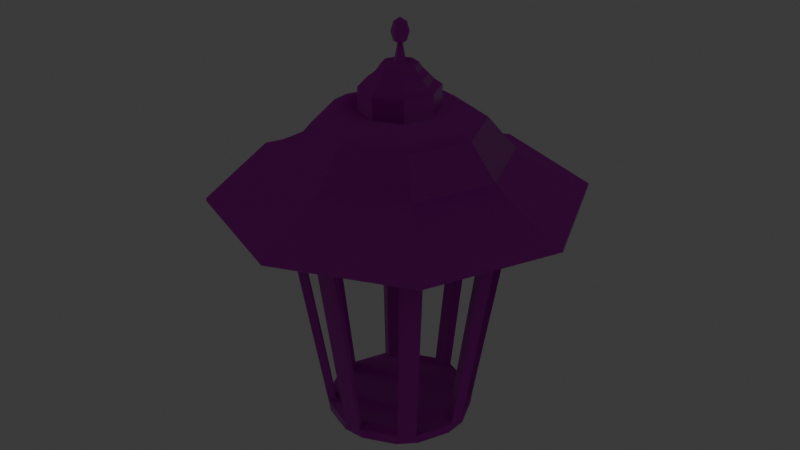 # Source: Lantern.blend  (saved by Blender 4.3.32; exported with 4.5.12 LTS)
import bpy
from mathutils import Matrix  # noqa: F401  (used for matrix-valued properties, if any)

bpy.ops.wm.read_factory_settings(use_empty=True)
scene = bpy.context.scene
scene.name = 'Scene'

# ---- collections
col_collection = bpy.data.collections.new('Collection'); scene.collection.children.link(col_collection)

# ---- images (referenced by path relative to the original .blend; pixels are not part of the script)
import os
ASSET_DIR = os.environ.get("B2B_ASSET_DIR", "")  # directory of the original .blend (textures are referenced by path, not embedded)
HERE = os.path.dirname(os.path.abspath(__file__))  # packed textures are extracted next to this script under _unpacked/

def load_image(name, relpath, width, height, colorspace="sRGB"):
    """Load a texture the original file referenced (path relative to the .blend, or extracted next to this script)."""
    p = next((c for c in (os.path.join(HERE, relpath), os.path.join(ASSET_DIR, relpath)) if relpath and os.path.exists(c)), "")
    if p:
        img = bpy.data.images.load(p, check_existing=True)
        img.name = name
    else:  # same state as the original file: an image datablock whose file is absent (Cycles renders it pink)
        img = bpy.data.images.new(name, width, height)
        img.source = "FILE"
        img.filepath = "//" + (relpath or name)
    img.colorspace_settings.name = colorspace
    return img
img_sefmcjic_2k_albedo_jpg = load_image('sefmcjic_2K_Albedo.jpg', 'sefmcjic_2K_Albedo.jpg', 1024, 1024, 'sRGB')
img_sefmcjic_2k_metalness_jpg = load_image('sefmcjic_2K_Metalness.jpg', 'sefmcjic_2K_Metalness.jpg', 1024, 1024, 'Non-Color')
img_sefmcjic_2k_roughness_jpg = load_image('sefmcjic_2K_Roughness.jpg', 'sefmcjic_2K_Roughness.jpg', 1024, 1024, 'Non-Color')
img_sefmcjic_2k_normal_jpg = load_image('sefmcjic_2K_Normal.jpg', 'sefmcjic_2K_Normal.jpg', 1024, 1024, 'Non-Color')
img_export = load_image('Export', 'Lantern_Roughness.png', 1024, 1024, 'Non-Color')

# ---- materials (node trees are filled in below, after node groups)
mat_material_001 = bpy.data.materials.new('Material.001')

# ---- node groups
ng_smooth_by_angle = bpy.data.node_groups.new('Smooth by Angle', 'GeometryNodeTree')
_s = ng_smooth_by_angle.interface.new_socket(name='Mesh', in_out='OUTPUT', socket_type='NodeSocketGeometry')
_s = ng_smooth_by_angle.interface.new_socket(name='Mesh', in_out='INPUT', socket_type='NodeSocketGeometry')
_s = ng_smooth_by_angle.interface.new_socket(name='Angle', in_out='INPUT', socket_type='NodeSocketFloat')
_s.subtype = 'ANGLE'
_s.default_value = 0.5236
_s.min_value = 0.0
_s.max_value = 3.142
_s.description = 'Maximum face angle for smooth edges'
_s = ng_smooth_by_angle.interface.new_socket(name='Ignore Sharpness', in_out='INPUT', socket_type='NodeSocketBool')
_s.force_non_field = True
ng_smooth_by_angle.description = 'Set the sharpness of mesh edges based on the angle between the neighboring faces'
ng_smooth_by_angle.is_modifier = True
_N = ng_smooth_by_angle.nodes; _L = ng_smooth_by_angle.links
n0 = _N.new('GeometryNodeSetShadeSmooth'); n0.name = 'Set Shade Smooth'; n0.location = (120, -80)
n0.domain = 'EDGE'
n1 = _N.new('GeometryNodeSetShadeSmooth'); n1.name = 'Set Shade Smooth.001'; n1.location = (300, -80)
n2 = _N.new('NodeGroupOutput'); n2.name = 'Group Output'; n2.location = (480, -80)
n3 = _N.new('GeometryNodeInputMeshEdgeAngle'); n3.name = 'Edge Angle'; n3.location = (-440, -240)
n4 = _N.new('NodeGroupInput'); n4.name = 'Group Input'; n4.location = (-80, -80)
n5 = _N.new('GeometryNodeInputEdgeSmooth'); n5.name = 'Is Edge Smooth'; n5.location = (-260, -120)
n6 = _N.new('GeometryNodeInputShadeSmooth'); n6.name = 'Is Shade Smooth'; n6.location = (-440, -397)
n7 = _N.new('FunctionNodeCompare'); n7.name = 'Compare'; n7.location = (-260, -260)
n7.operation = 'LESS_EQUAL'
n7.inputs[6].default_value = (0.0, 0.0, 0.0, 0.0)
n7.inputs[7].default_value = (0.0, 0.0, 0.0, 0.0)
n8 = _N.new('FunctionNodeBooleanMath'); n8.name = 'Boolean Math.001'; n8.location = (-80, -260)
n9 = _N.new('NodeGroupInput'); n9.name = 'Group Input.001'; n9.location = (-440, -329)
n10 = _N.new('NodeGroupInput'); n10.name = 'Group Input.002'; n10.location = (-259, -189)
n11 = _N.new('FunctionNodeBooleanMath'); n11.name = 'Boolean Math'; n11.location = (-80, -149)
n11.operation = 'OR'
n12 = _N.new('FunctionNodeBooleanMath'); n12.name = 'Boolean Math.002'; n12.location = (-260, -380)
n12.operation = 'OR'
n13 = _N.new('NodeGroupInput'); n13.name = 'Group Input.003'; n13.location = (-440, -460)
_L.new(n3.outputs[0], n7.inputs[0])
_L.new(n1.outputs[0], n2.inputs[0])
_L.new(n9.outputs[1], n7.inputs[1])
_L.new(n7.outputs[0], n8.inputs[0])
_L.new(n4.outputs[0], n0.inputs[0])
_L.new(n0.outputs[0], n1.inputs[0])
_L.new(n8.outputs[0], n0.inputs[2])
_L.new(n10.outputs[2], n11.inputs[1])
_L.new(n5.outputs[0], n11.inputs[0])
_L.new(n11.outputs[0], n0.inputs[1])
_L.new(n13.outputs[2], n12.inputs[1])
_L.new(n6.outputs[0], n12.inputs[0])
_L.new(n12.outputs[0], n8.inputs[1])
n2.is_active_output = True

# ---- material node trees
mat_material_001.use_nodes = True; mat_material_001.node_tree.nodes.clear()
_N = mat_material_001.node_tree.nodes; _L = mat_material_001.node_tree.links
n0 = _N.new('ShaderNodeBsdfPrincipled'); n0.name = 'Principled BSDF'; n0.location = (10, 300)
n1 = _N.new('ShaderNodeOutputMaterial'); n1.name = 'Material Output'; n1.location = (366, 285)
n2 = _N.new('ShaderNodeTexImage'); n2.name = 'Image Texture'; n2.location = (88, -40)
n2.label = 'Base Color'
n2.image = img_sefmcjic_2k_albedo_jpg
n3 = _N.new('ShaderNodeTexImage'); n3.name = 'Image Texture.001'; n3.location = (88, -320)
n3.label = 'Metallic'
n3.image = img_sefmcjic_2k_metalness_jpg
n4 = _N.new('ShaderNodeTexImage'); n4.name = 'Image Texture.002'; n4.location = (88, -600)
n4.label = 'Roughness'
n4.image = img_sefmcjic_2k_roughness_jpg
n5 = _N.new('ShaderNodeTexImage'); n5.name = 'Image Texture.003'; n5.location = (88, -880)
n5.label = 'Normal'
n5.image = img_sefmcjic_2k_normal_jpg
n6 = _N.new('ShaderNodeNormalMap'); n6.name = 'Normal Map'; n6.location = (-240, -340)
n6.uv_map = 'UVMap'
n7 = _N.new('ShaderNodeMapping'); n7.name = 'Mapping'; n7.location = (230, -40)
n7.inputs[3].default_value = (2.4, 2.4, 2.4)
n8 = _N.new('NodeReroute'); n8.name = 'Reroute'; n8.location = (38, -596)
n8.width = 16
n8.socket_idname = 'NodeSocketVector'
n9 = _N.new('ShaderNodeTexCoord'); n9.name = 'Texture Coordinate'; n9.location = (30, -40)
n10 = _N.new('NodeFrame'); n10.name = 'Frame'; n10.location = (-1270, 340)
n10.label = 'Mapping'
n10.width = 400
n11 = _N.new('NodeFrame'); n11.name = 'Frame.001'; n11.location = (-628, 540)
n11.label = 'Textures'
n11.width = 358
n12 = _N.new('ShaderNodeTexImage'); n12.name = 'Image Texture.004'; n12.location = (565, 360)
n12.image = img_export
n13 = _N.new('ShaderNodeEmission'); n13.name = 'Emission'; n13.location = (44, -29)
n2.parent = n11
n3.parent = n11
n4.parent = n11
n5.parent = n11
n7.parent = n10
n8.parent = n11
n9.parent = n10
_L.new(n2.outputs[0], n0.inputs[0])
_L.new(n5.outputs[0], n6.inputs[1])
_L.new(n6.outputs[0], n0.inputs[5])
_L.new(n8.outputs[0], n2.inputs[0])
_L.new(n8.outputs[0], n3.inputs[0])
_L.new(n8.outputs[0], n4.inputs[0])
_L.new(n8.outputs[0], n5.inputs[0])
_L.new(n7.outputs[0], n8.inputs[0])
_L.new(n9.outputs[2], n7.inputs[0])
_L.new(n4.outputs[0], n0.inputs[2])
_L.new(n3.outputs[0], n13.inputs[0])
_L.new(n0.outputs[0], n1.inputs[0])
n1.is_active_output = True

# ---- world
world_world = bpy.data.worlds.new('World'); scene.world = world_world
world_world.use_nodes = True; world_world.node_tree.nodes.clear()
_N = world_world.node_tree.nodes; _L = world_world.node_tree.links
n0 = _N.new('ShaderNodeOutputWorld'); n0.name = 'World Output'; n0.location = (300, 300)
n1 = _N.new('ShaderNodeBackground'); n1.name = 'Background'; n1.location = (10, 300)
n1.inputs[0].default_value = (0.05088, 0.05088, 0.05088, 1.0)
_L.new(n1.outputs[0], n0.inputs[0])
n0.is_active_output = True
world_world.color = (0.05088, 0.05088, 0.05088)
world_world.sun_shadow_jitter_overblur = 0.0

# ---- meshes
me_cylinder = bpy.data.meshes.new('Cylinder')
me_cylinder.from_pydata([(-0.02017, 0.02017, 0.2635), (-0.02853, -7.348e-10, 0.2635), (-0.02017, -0.02017, 0.2635), (4.382e-09, -0.02853, 0.2635), (0.02017, -0.02017, 0.2635), (0.02853, -7.348e-10, 0.2635), (0.02017, 0.02017, 0.2635), (4.091e-09, 0.02853, 0.2635), (2.387e-09, 0.004233, 0.2959), (0.002993, 0.002993, 0.2959), (0.004233, 1.361e-09, 0.2959), (0.002993, -0.002993, 0.2959), (4.828e-09, -0.004233, 0.2959), (-0.002993, -0.002993, 0.2959), (-0.004233, 2.846e-09, 0.2959), (-0.002993, 0.002993, 0.2959), (4.091e-09, 0.02853, 0.278), (0.02017, 0.02017, 0.278), (0.02853, -7.348e-10, 0.278), (0.02017, -0.02017, 0.278), (4.382e-09, -0.02853, 0.278), (-0.02017, -0.02017, 0.278), (-0.02853, -7.348e-10, 0.278), (-0.02017, 0.02017, 0.278), (3.07e-09, 0.0127, 0.2959), (0.008983, 0.008983, 0.2959), (0.0127, 5.415e-10, 0.2959), (0.008983, -0.008983, 0.2959), (3.872e-09, -0.0127, 0.2959), (-0.008983, -0.008983, 0.2959), (-0.0127, 7.967e-10, 0.2959), (-0.008983, 0.008983, 0.2959), (9.351e-10, 0.001034, 0.313), (0.0007313, 0.0007313, 0.313), (0.001034, -7.231e-10, 0.313), (0.0007313, -0.0007313, 0.313), (1.531e-09, -0.001034, 0.313), (-0.0007313, -0.0007313, 0.313), (-0.001034, -3.604e-10, 0.313), (-0.0007313, 0.0007313, 0.313), (-0.03388, 0.04348, 0.03174), (-0.0534, 0.06489, 0.2068), (-0.00679, 0.0547, 0.03174), (-0.04348, 0.03388, 0.03174), (-0.06489, -0.0534, 0.2068), (-0.0547, -0.00679, 0.03174), (-0.00679, -0.0547, 0.03174), (-0.008123, -0.08364, 0.2068), (0.03388, -0.04348, 0.03174), (0.0534, -0.06489, 0.2068), (0.00679, -0.0547, 0.03174), (0.0547, -0.00679, 0.03174), (0.08364, -0.008123, 0.2068), (0.04348, 0.03388, 0.03174), (0.06489, 0.0534, 0.2068), (0.0547, 0.00679, 0.03174), (0.00679, 0.0547, 0.03174), (0.008123, 0.08364, 0.2068), (0.0534, 0.06489, 0.2068), (0.03388, 0.04348, 0.03174), (-0.0507, 0.05836, 0.2072), (-0.03162, 0.03802, 0.03215), (-0.004531, 0.04924, 0.03215), (-0.005421, 0.07711, 0.2072), (-0.07711, 0.005421, 0.2072), (-0.04924, 0.004531, 0.03215), (-0.03802, 0.03162, 0.03215), (-0.05836, 0.0507, 0.2072), (-0.05836, -0.0507, 0.2072), (-0.03802, -0.03162, 0.03215), (-0.04924, -0.004531, 0.03215), (-0.07711, -0.005421, 0.2072), (-0.005421, -0.07711, 0.2072), (-0.004531, -0.04924, 0.03215), (-0.03162, -0.03802, 0.03215), (-0.0507, -0.05836, 0.2072), (0.0507, -0.05836, 0.2072), (0.03162, -0.03802, 0.03215), (0.004531, -0.04924, 0.03215), (0.005421, -0.07711, 0.2072), (0.07711, -0.005421, 0.2072), (0.04924, -0.004531, 0.03215), (0.03802, -0.03162, 0.03215), (0.05836, -0.0507, 0.2072), (0.05836, 0.0507, 0.2072), (0.03802, 0.03162, 0.03215), (0.04924, 0.004531, 0.03215), (0.07711, 0.005421, 0.2072), (0.004531, 0.04924, 0.03215), (0.005421, 0.07711, 0.2072), (0.03162, 0.03802, 0.03215), (0.0507, 0.05836, 0.2072), (-0.04256, -0.04256, 0.2555), (-0.04733, -0.04733, 0.2476), (-0.05184, -0.05184, 0.2396), (-0.05688, -0.05688, 0.2317), (-0.06441, -0.06441, 0.2237), (-0.07419, -0.07419, 0.2157), (-0.08454, -0.08454, 0.2078), (1.35e-08, -0.1196, 0.2078), (1.189e-08, -0.1049, 0.2157), (1.027e-08, -0.09109, 0.2237), (9.146e-09, -0.08044, 0.2317), (8.243e-09, -0.07332, 0.2396), (7.358e-09, -0.06693, 0.2476), (6.458e-09, -0.06019, 0.2555), (0.04256, -0.04256, 0.2555), (0.04733, -0.04733, 0.2476), (0.05184, -0.05184, 0.2396), (0.05688, -0.05688, 0.2317), (0.06441, -0.06441, 0.2237), (0.07419, -0.07419, 0.2157), (0.08454, -0.08454, 0.2078), (0.1196, -4.257e-09, 0.2078), (0.1049, -3.886e-09, 0.2157), (0.09109, -3.122e-09, 0.2237), (0.08044, -2.88e-09, 0.2317), (0.07332, -2.797e-09, 0.2396), (0.06693, -2.694e-09, 0.2476), (0.06019, -2.602e-09, 0.2555), (6.458e-09, 0.06019, 0.2555), (7.358e-09, 0.06693, 0.2476), (8.243e-09, 0.07332, 0.2396), (9.146e-09, 0.08044, 0.2317), (1.027e-08, 0.09109, 0.2237), (1.189e-08, 0.1049, 0.2157), (1.35e-08, 0.1196, 0.2078), (-0.08454, 0.08454, 0.2078), (-0.07419, 0.07419, 0.2157), (-0.06441, 0.06441, 0.2237), (-0.05688, 0.05688, 0.2317), (-0.05184, 0.05184, 0.2396), (-0.04733, 0.04733, 0.2476), (-0.04256, 0.04256, 0.2555), (-0.06019, -2.602e-09, 0.2555), (-0.06693, -2.694e-09, 0.2476), (-0.07332, -2.797e-09, 0.2396), (-0.08044, -2.88e-09, 0.2317), (-0.09109, -3.122e-09, 0.2237), (-0.1049, -3.886e-09, 0.2157), (-0.1196, -4.257e-09, 0.2078), (0.08454, 0.08454, 0.2078), (0.07419, 0.07419, 0.2157), (0.06441, 0.06441, 0.2237), (0.05688, 0.05688, 0.2317), (0.05184, 0.05184, 0.2396), (0.04733, 0.04733, 0.2476), (0.04256, 0.04256, 0.2555), (-0.09453, -0.09453, 0.2025), (0.09453, -0.09453, 0.2025), (1.498e-08, 0.1337, 0.2025), (-0.1337, -4.736e-09, 0.2025), (1.498e-08, -0.1337, 0.2025), (0.1337, -4.736e-09, 0.2025), (-0.09453, 0.09453, 0.2025), (0.09453, 0.09453, 0.2025), (3.75e-09, 0.02332, 0.2839), (3.468e-09, 0.01944, 0.2879), (3.167e-09, 0.01534, 0.2919), (0.01085, 0.01085, 0.2919), (0.01374, 0.01374, 0.2879), (0.01649, 0.01649, 0.2839), (0.01534, 1.468e-10, 0.2919), (0.01944, -6.927e-11, 0.2879), (0.02332, -3.034e-10, 0.2839), (0.01085, -0.01085, 0.2919), (0.01374, -0.01374, 0.2879), (0.01649, -0.01649, 0.2839), (3.805e-09, -0.01534, 0.2919), (4.019e-09, -0.01944, 0.2879), (4.202e-09, -0.02332, 0.2839), (-0.01085, -0.01085, 0.2919), (-0.01374, -0.01374, 0.2879), (-0.01649, -0.01649, 0.2839), (-0.01534, 3.297e-10, 0.2919), (-0.01944, 6.479e-11, 0.2879), (-0.02332, -2.218e-10, 0.2839), (-0.01085, 0.01085, 0.2919), (-0.01374, 0.01374, 0.2879), (-0.01649, 0.01649, 0.2839), (5.158e-09, 0.04834, 0.2625), (4.863e-09, 0.04448, 0.2635), (4.99e-09, 0.04648, 0.2632), (0.03145, 0.03145, 0.2635), (0.03418, 0.03418, 0.2625), (0.03286, 0.03286, 0.2632), (0.04448, -2.021e-09, 0.2635), (0.04834, -2.243e-09, 0.2625), (0.04648, -2.156e-09, 0.2632), (0.03145, -0.03145, 0.2635), (0.03418, -0.03418, 0.2625), (0.03286, -0.03286, 0.2632), (4.897e-09, -0.04448, 0.2635), (5.158e-09, -0.04834, 0.2625), (5.001e-09, -0.04648, 0.2632), (-0.03145, -0.03145, 0.2635), (-0.03418, -0.03418, 0.2625), (-0.03286, -0.03286, 0.2632), (-0.04448, -2.021e-09, 0.2635), (-0.04834, -2.243e-09, 0.2625), (-0.04648, -2.156e-09, 0.2632), (-0.03145, 0.03145, 0.2635), (-0.03418, 0.03418, 0.2625), (-0.03286, 0.03286, 0.2632), (4.14e-09, 0.02822, 0.2803), (4.153e-09, 0.02862, 0.2795), (0.02024, 0.02024, 0.2795), (0.01995, 0.01995, 0.2803), (0.02862, -6.026e-10, 0.2795), (0.02822, -5.339e-10, 0.2803), (0.02024, -0.02024, 0.2795), (0.01995, -0.01995, 0.2803), (4.503e-09, -0.02862, 0.2795), (4.518e-09, -0.02822, 0.2803), (-0.02024, -0.02024, 0.2795), (-0.01995, -0.01995, 0.2803), (-0.02862, -5.805e-10, 0.2795), (-0.02822, -4.996e-10, 0.2803), (-0.02024, 0.02024, 0.2795), (-0.01995, 0.01995, 0.2803), (-0.09455, 0.09455, 0.2003), (-0.09418, 0.09418, 0.1998), (-0.1337, -4.719e-09, 0.2003), (-0.1332, -4.696e-09, 0.1998), (-0.09455, -0.09455, 0.2003), (-0.09418, -0.09418, 0.1998), (1.507e-08, -0.1337, 0.2003), (1.501e-08, -0.1332, 0.1998), (0.09455, -0.09455, 0.2003), (0.09418, -0.09418, 0.1998), (0.1337, -4.719e-09, 0.2003), (0.1332, -4.696e-09, 0.1998), (0.09455, 0.09455, 0.2003), (0.09418, 0.09418, 0.1998), (1.501e-08, 0.1332, 0.1998), (1.507e-08, 0.1337, 0.2003), (0.003179, 0.003179, 0.3237), (0.004496, 0.004496, 0.3171), (0.003179, 0.003179, 0.3109), (0.004496, 0.0, 0.3237), (0.006358, 0.0, 0.3171), (0.004496, 0.0, 0.3109), (0.003179, -0.003179, 0.3237), (0.004496, -0.004496, 0.3171), (0.003179, -0.003179, 0.3109), (0.0, -0.004496, 0.3237), (0.0, -0.006358, 0.3171), (0.0, -0.004496, 0.3109), (-0.003179, -0.003179, 0.3237), (-0.004496, -0.004496, 0.3171), (-0.003179, -0.003179, 0.3109), (0.0, 0.0, 0.3088), (-0.004496, 0.0, 0.3237), (-0.006358, 0.0, 0.3171), (-0.004496, 0.0, 0.3109), (-0.003179, 0.003179, 0.3237), (-0.004496, 0.004496, 0.3171), (-0.003179, 0.003179, 0.3109), (0.0, 0.0, 0.3267), (0.0, 0.004496, 0.3237), (0.0, 0.006358, 0.3171), (0.0, 0.004496, 0.3109), (0.008105, 0.05359, 0.02441), (-0.008105, 0.05359, 0.02441), (0.04363, 0.03217, 0.02441), (0.03217, 0.04363, 0.02441), (0.05359, -0.008105, 0.02441), (0.05359, 0.008105, 0.02441), (0.04348, -0.03388, 0.03174), (0.03217, -0.04363, 0.02441), (0.04363, -0.03217, 0.02441), (-0.008105, -0.05359, 0.02441), (0.008105, -0.05359, 0.02441), (-0.03388, -0.04348, 0.03174), (-0.04348, -0.03388, 0.03174), (-0.04363, -0.03217, 0.02441), (-0.03217, -0.04363, 0.02441), (-0.0547, 0.00679, 0.03174), (-0.05359, 0.008105, 0.02441), (-0.05359, -0.008105, 0.02441), (-0.03217, 0.04363, 0.02441), (-0.04363, 0.03217, 0.02441), (-0.008123, 0.08364, 0.2068), (-0.008105, 0.08432, 0.2141), (9.691e-09, 0.09527, 0.2097), (0.008105, 0.08432, 0.2141), (0.05389, 0.06535, 0.2141), (0.06736, 0.06736, 0.2097), (0.06535, 0.05389, 0.2141), (0.08364, 0.008123, 0.2068), (0.08432, 0.008105, 0.2141), (0.09527, -3.355e-09, 0.2097), (0.08432, -0.008105, 0.2141), (0.06489, -0.0534, 0.2068), (0.06535, -0.05389, 0.2141), (0.06736, -0.06736, 0.2097), (0.05389, -0.06535, 0.2141), (0.008123, -0.08364, 0.2068), (0.008105, -0.08432, 0.2141), (9.691e-09, -0.09527, 0.2097), (-0.008105, -0.08432, 0.2141), (-0.0534, -0.06489, 0.2068), (-0.05389, -0.06535, 0.2141), (-0.06736, -0.06736, 0.2097), (-0.06535, -0.05389, 0.2141), (-0.08364, 0.008123, 0.2068), (-0.08364, -0.008123, 0.2068), (-0.08432, -0.008105, 0.2141), (-0.09527, -3.355e-09, 0.2097), (-0.08432, 0.008105, 0.2141), (-0.06489, 0.0534, 0.2068), (-0.06535, 0.05389, 0.2141), (-0.06736, 0.06736, 0.2097), (-0.05389, 0.06535, 0.2141), (-0.1021, -3.596e-09, 0.2058), (-0.1244, -4.386e-09, 0.1998), (-0.1069, -3.769e-09, 0.2035), (-0.1129, -3.973e-09, 0.2016), (-0.119, -4.195e-09, 0.2003), (-0.08799, 0.08799, 0.1998), (-0.07219, 0.07219, 0.2058), (-0.08417, 0.08417, 0.2003), (-0.07982, 0.07982, 0.2016), (-0.07561, 0.07561, 0.2035), (1.065e-08, -0.1021, 0.2058), (1.378e-08, -0.1244, 0.1998), (1.133e-08, -0.1069, 0.2035), (1.217e-08, -0.1129, 0.2016), (1.302e-08, -0.119, 0.2003), (-0.08799, -0.08799, 0.1998), (-0.07219, -0.07219, 0.2058), (-0.08417, -0.08417, 0.2003), (-0.07982, -0.07982, 0.2016), (-0.07561, -0.07561, 0.2035), (0.1021, -3.596e-09, 0.2058), (0.1244, -4.386e-09, 0.1998), (0.1069, -3.769e-09, 0.2035), (0.1129, -3.973e-09, 0.2016), (0.119, -4.195e-09, 0.2003), (0.08799, -0.08799, 0.1998), (0.07219, -0.07219, 0.2058), (0.08417, -0.08417, 0.2003), (0.07982, -0.07982, 0.2016), (0.07561, -0.07561, 0.2035), (1.065e-08, 0.1021, 0.2058), (1.378e-08, 0.1244, 0.1998), (1.133e-08, 0.1069, 0.2035), (1.216e-08, 0.1129, 0.2016), (1.302e-08, 0.119, 0.2003), (0.08799, 0.08799, 0.1998), (0.07219, 0.07219, 0.2058), (0.08417, 0.08417, 0.2003), (0.07982, 0.07982, 0.2016), (0.07561, 0.07561, 0.2035)], [], [(2, 1, 198, 195), (308, 307, 304, 303), (222, 224, 148, 151), (226, 228, 149, 152), (230, 232, 155, 153), (235, 220, 154, 150), (339, 335, 231, 229), (349, 345, 234, 233), (42, 263, 280, 40), (301, 273, 74, 75), (40, 41, 60, 61), (51, 52, 80, 81), (47, 301, 75, 72), (273, 46, 73, 74), (310, 43, 66, 67), (289, 55, 86, 87), (46, 47, 72, 73), (4, 3, 192, 189), (147, 120, 180, 184), (1, 0, 201, 198), (3, 2, 195, 192), (5, 4, 189, 186), (0, 7, 181, 201), (6, 7, 16, 17), (120, 133, 202, 180), (119, 147, 184, 187), (106, 119, 187, 190), (105, 106, 190, 193), (92, 105, 193, 196), (134, 92, 196, 199), (133, 134, 199, 202), (6, 5, 186, 183), (15, 14, 38, 39), (7, 0, 23, 16), (1, 2, 21, 22), (3, 4, 19, 20), (5, 6, 17, 18), (0, 1, 22, 23), (2, 3, 20, 21), (4, 5, 18, 19), (156, 161, 207, 204), (161, 164, 209, 207), (164, 167, 211, 209), (167, 170, 213, 211), (170, 173, 215, 213), (173, 176, 217, 215), (176, 179, 219, 217), (179, 156, 204, 219), (8, 9, 25, 24), (9, 10, 26, 25), (10, 11, 27, 26), (11, 12, 28, 27), (12, 13, 29, 28), (13, 14, 30, 29), (14, 15, 31, 30), (15, 8, 24, 31), (32, 39, 38, 37, 36, 35, 34, 33), (13, 12, 36, 37), (11, 10, 34, 35), (9, 8, 32, 33), (8, 15, 39, 32), (14, 13, 37, 38), (12, 11, 35, 36), (10, 9, 33, 34), (295, 294, 292, 291), (303, 302, 300, 299), (345, 319, 221, 234), (54, 288, 290, 289), (49, 296, 298, 297), (44, 304, 307, 306), (57, 285, 286, 58), (41, 313, 283, 282), (329, 325, 227, 225), (43, 281, 278, 277), (315, 329, 225, 223), (45, 279, 275, 274), (305, 309, 311, 310), (273, 276, 271, 46), (325, 339, 229, 227), (50, 272, 269, 48), (47, 300, 302, 301), (268, 270, 266, 51), (335, 349, 233, 231), (55, 267, 264, 53), (52, 292, 294, 293), (263, 262, 265, 264, 267, 266, 270, 269, 272, 271, 276, 275, 279, 278, 281, 280), (85, 84, 91, 90), (63, 62, 88, 89), (61, 60, 67, 66), (268, 51, 81, 82), (42, 40, 61, 62), (52, 293, 83, 80), (41, 282, 63, 60), (56, 57, 89, 88), (274, 44, 68, 69), (293, 268, 82, 83), (282, 42, 62, 63), (59, 56, 88, 90), (45, 274, 69, 70), (57, 58, 91, 89), (44, 306, 71, 68), (48, 49, 76, 77), (58, 59, 90, 91), (306, 45, 70, 71), (50, 48, 77, 78), (49, 297, 79, 76), (53, 54, 84, 85), (277, 305, 64, 65), (297, 50, 78, 79), (55, 53, 85, 86), (43, 277, 65, 66), (54, 289, 87, 84), (305, 310, 67, 64), (154, 151, 140, 127), (127, 140, 139, 128), (128, 139, 138, 129), (129, 138, 137, 130), (130, 137, 136, 131), (131, 136, 135, 132), (132, 135, 134, 133), (155, 150, 126, 141), (141, 126, 125, 142), (142, 125, 124, 143), (143, 124, 123, 144), (144, 123, 122, 145), (145, 122, 121, 146), (146, 121, 120, 147), (153, 155, 141, 113), (113, 141, 142, 114), (114, 142, 143, 115), (115, 143, 144, 116), (116, 144, 145, 117), (117, 145, 146, 118), (118, 146, 147, 119), (152, 149, 112, 99), (99, 112, 111, 100), (100, 111, 110, 101), (101, 110, 109, 102), (102, 109, 108, 103), (103, 108, 107, 104), (104, 107, 106, 105), (151, 148, 98, 140), (140, 98, 97, 139), (139, 97, 96, 138), (138, 96, 95, 137), (137, 95, 94, 136), (136, 94, 93, 135), (135, 93, 92, 134), (150, 154, 127, 126), (126, 127, 128, 125), (125, 128, 129, 124), (124, 129, 130, 123), (123, 130, 131, 122), (122, 131, 132, 121), (121, 132, 133, 120), (149, 153, 113, 112), (112, 113, 114, 111), (111, 114, 115, 110), (110, 115, 116, 109), (109, 116, 117, 108), (108, 117, 118, 107), (107, 118, 119, 106), (148, 152, 99, 98), (98, 99, 100, 97), (97, 100, 101, 96), (96, 101, 102, 95), (95, 102, 103, 94), (94, 103, 104, 93), (93, 104, 105, 92), (299, 295, 340, 324), (291, 290, 288, 287), (319, 315, 223, 221), (224, 226, 152, 148), (228, 230, 153, 149), (232, 235, 150, 155), (287, 286, 285, 284), (284, 283, 313, 312), (205, 206, 17, 16), (216, 218, 23, 22), (214, 216, 22, 21), (212, 214, 21, 20), (210, 212, 20, 19), (208, 210, 19, 18), (206, 208, 18, 17), (24, 25, 159, 158), (158, 159, 160, 157), (157, 160, 161, 156), (25, 26, 162, 159), (159, 162, 163, 160), (160, 163, 164, 161), (26, 27, 165, 162), (162, 165, 166, 163), (163, 166, 167, 164), (27, 28, 168, 165), (165, 168, 169, 166), (166, 169, 170, 167), (28, 29, 171, 168), (168, 171, 172, 169), (169, 172, 173, 170), (29, 30, 174, 171), (171, 174, 175, 172), (172, 175, 176, 173), (30, 31, 177, 174), (174, 177, 178, 175), (175, 178, 179, 176), (31, 24, 158, 177), (177, 158, 157, 178), (178, 157, 156, 179), (181, 183, 185, 182), (182, 185, 184, 180), (183, 186, 188, 185), (185, 188, 187, 184), (186, 189, 191, 188), (188, 191, 190, 187), (189, 192, 194, 191), (191, 194, 193, 190), (192, 195, 197, 194), (194, 197, 196, 193), (195, 198, 200, 197), (197, 200, 199, 196), (198, 201, 203, 200), (200, 203, 202, 199), (201, 181, 182, 203), (203, 182, 180, 202), (7, 6, 183, 181), (205, 218, 219, 204), (218, 216, 217, 219), (216, 214, 215, 217), (214, 212, 213, 215), (212, 210, 211, 213), (210, 208, 209, 211), (208, 206, 207, 209), (206, 205, 204, 207), (218, 205, 16, 23), (235, 232, 233, 234), (232, 230, 231, 233), (230, 228, 229, 231), (228, 226, 227, 229), (226, 224, 225, 227), (224, 222, 223, 225), (222, 220, 221, 223), (220, 235, 234, 221), (220, 222, 151, 154), (251, 261, 238), (260, 259, 236, 237), (261, 260, 237, 238), (259, 258, 236), (237, 236, 239, 240), (238, 237, 240, 241), (236, 258, 239), (251, 238, 241), (251, 241, 244), (240, 239, 242, 243), (241, 240, 243, 244), (239, 258, 242), (251, 244, 247), (243, 242, 245, 246), (244, 243, 246, 247), (242, 258, 245), (251, 247, 250), (246, 245, 248, 249), (247, 246, 249, 250), (245, 258, 248), (251, 250, 254), (249, 248, 252, 253), (250, 249, 253, 254), (248, 258, 252), (252, 258, 255), (251, 254, 257), (253, 252, 255, 256), (254, 253, 256, 257), (257, 256, 260, 261), (255, 258, 259), (251, 257, 261), (256, 255, 259, 260), (42, 56, 262, 263), (59, 53, 264, 265), (55, 51, 266, 267), (268, 48, 269, 270), (50, 46, 271, 272), (273, 274, 275, 276), (45, 277, 278, 279), (43, 40, 280, 281), (285, 283, 284), (288, 286, 287), (292, 290, 291), (296, 294, 295), (47, 297, 298, 300), (304, 302, 303), (307, 309, 305, 306), (313, 311, 312), (54, 53, 59, 58), (52, 51, 55, 289), (49, 48, 268, 293), (47, 46, 50, 297), (44, 274, 273, 301), (305, 277, 45, 306), (41, 40, 43, 310), (42, 282, 57, 56), (59, 265, 262, 56), (345, 349, 351, 348), (348, 351, 352, 347), (347, 352, 353, 346), (346, 353, 350, 344), (335, 339, 341, 338), (338, 341, 342, 337), (337, 342, 343, 336), (336, 343, 340, 334), (325, 329, 331, 328), (328, 331, 332, 327), (327, 332, 333, 326), (326, 333, 330, 324), (315, 319, 321, 318), (318, 321, 322, 317), (317, 322, 323, 316), (316, 323, 320, 314), (349, 335, 338, 351), (351, 338, 337, 352), (352, 337, 336, 353), (353, 336, 334, 350), (339, 325, 328, 341), (341, 328, 327, 342), (342, 327, 326, 343), (343, 326, 324, 340), (329, 315, 318, 331), (331, 318, 317, 332), (332, 317, 316, 333), (333, 316, 314, 330), (319, 345, 348, 321), (321, 348, 347, 322), (322, 347, 346, 323), (323, 346, 344, 320), (312, 311, 309, 308), (299, 300, 298), (294, 296, 49, 293), (290, 292, 52, 289), (286, 288, 54, 58), (283, 285, 57, 282), (311, 313, 41, 310), (309, 307, 308), (302, 304, 44, 301), (330, 303, 299, 324), (295, 299, 298, 296), (314, 308, 303, 330), (320, 312, 308, 314), (344, 284, 312, 320), (350, 287, 284, 344), (334, 291, 287, 350), (340, 295, 291, 334), (81, 80, 87, 86), (77, 76, 83, 82), (73, 72, 79, 78), (69, 68, 75, 74), (65, 64, 71, 70), (60, 63, 89, 91, 84, 87, 80, 83, 76, 79, 72, 75, 68, 71, 64, 67), (61, 66, 65, 70, 69, 74, 73, 78, 77, 82, 81, 86, 85, 90, 88, 62)])
me_cylinder.polygons.foreach_set('use_smooth', [1, 1, 1, 1, 1, 1, 1, 1, 1, 1, 1, 1, 1, 1, 1, 1, 1, 1, 1, 1, 1, 1, 1, 1, 1, 1, 1, 1, 1, 1, 1, 1, 1, 1, 1, 1, 1, 1, 1, 1, 1, 1, 1, 1, 1, 1, 1, 1, 1, 1, 1, 1, 1, 1, 1, 1, 1, 1, 1, 1, 1, 1, 1, 1, 1, 1, 1, 1, 1, 1, 1, 1, 1, 1, 1, 1, 1, 1, 1, 1, 1, 1, 1, 1, 1, 1, 1, 1, 1, 1, 1, 1, 1, 1, 1, 1, 1, 1, 1, 1, 1, 1, 1, 1, 1, 1, 1, 1, 1, 1, 1, 1, 1, 1, 1, 1, 1, 1, 1, 1, 1, 1, 1, 1, 1, 1, 1, 1, 1, 1, 1, 1, 1, 1, 1, 1, 1, 1, 1, 1, 1, 1, 1, 1, 1, 1, 1, 1, 1, 1, 1, 1, 1, 1, 1, 1, 1, 1, 1, 1, 1, 1, 1, 1, 1, 1, 1, 1, 1, 1, 1, 1, 1, 1, 1, 1, 1, 1, 1, 1, 1, 1, 1, 1, 1, 1, 1, 1, 1, 1, 1, 1, 1, 1, 1, 1, 1, 1, 1, 1, 1, 1, 1, 1, 1, 1, 1, 1, 1, 1, 1, 1, 1, 1, 1, 1, 1, 1, 1, 1, 1, 1, 1, 1, 1, 1, 1, 1, 1, 1, 1, 1, 1, 1, 1, 1, 1, 1, 1, 1, 1, 1, 1, 0, 0, 0, 0, 0, 0, 0, 0, 0, 0, 0, 0, 0, 0, 0, 0, 0, 0, 0, 0, 0, 0, 0, 0, 0, 0, 0, 0, 0, 0, 0, 0, 1, 1, 1, 1, 1, 1, 1, 1, 1, 1, 1, 1, 1, 1, 1, 1, 1, 1, 1, 1, 1, 1, 1, 1, 1, 1, 1, 1, 1, 1, 1, 1, 1, 1, 1, 1, 1, 1, 1, 1, 1, 1, 1, 1, 1, 1, 1, 1, 1, 1, 1, 1, 1, 1, 1, 1, 1, 1, 1, 1, 1, 1, 1, 1, 1, 1, 1, 1, 1, 1, 1, 1, 1, 1, 1, 1, 1, 1, 1, 1, 1])
_k = set([(0, 23), (0, 201), (1, 22), (1, 198), (2, 21), (2, 195), (3, 20), (3, 192), (4, 19), (4, 189), (5, 18), (5, 186), (6, 17), (6, 183), (7, 16), (7, 181), (8, 24), (8, 32), (9, 25), (9, 33), (10, 26), (10, 34), (11, 27), (11, 35), (12, 28), (12, 36), (13, 29), (13, 37), (14, 30), (14, 38), (15, 31), (15, 39), (16, 205), (17, 206), (18, 208), (19, 210), (20, 212), (21, 214), (22, 216), (23, 218), (24, 158), (25, 159), (26, 162), (27, 165), (28, 168), (29, 171), (30, 174), (31, 177), (92, 93), (92, 196), (93, 94), (94, 95), (95, 96), (96, 97), (97, 98), (98, 148), (99, 100), (99, 152), (100, 101), (101, 102), (102, 103), (103, 104), (104, 105), (105, 193), (106, 107), (106, 190), (107, 108), (108, 109), (109, 110), (110, 111), (111, 112), (112, 149), (113, 114), (113, 153), (114, 115), (115, 116), (116, 117), (117, 118), (118, 119), (119, 187), (120, 121), (120, 180), (121, 122), (122, 123), (123, 124), (124, 125), (125, 126), (126, 150), (127, 128), (127, 154), (128, 129), (129, 130), (130, 131), (131, 132), (132, 133), (133, 202), (134, 135), (134, 199), (135, 136), (136, 137), (137, 138), (138, 139), (139, 140), (140, 151), (141, 142), (141, 155), (142, 143), (143, 144), (144, 145), (145, 146), (146, 147), (147, 184), (148, 224), (149, 228), (150, 235), (151, 222), (152, 226), (153, 230), (154, 220), (155, 232), (156, 157), (156, 204), (157, 158), (159, 160), (160, 161), (161, 207), (162, 163), (163, 164), (164, 209), (165, 166), (166, 167), (167, 211), (168, 169), (169, 170), (170, 213), (171, 172), (172, 173), (173, 215), (174, 175), (175, 176), (176, 217), (177, 178), (178, 179), (179, 219), (180, 182), (181, 182), (183, 185), (184, 185), (186, 188), (187, 188), (189, 191), (190, 191), (192, 194), (193, 194), (195, 197), (196, 197), (198, 200), (199, 200), (201, 203), (202, 203), (204, 205), (206, 207), (208, 209), (210, 211), (212, 213), (214, 215), (216, 217), (218, 219), (220, 221), (221, 319), (222, 223), (223, 315), (224, 225), (225, 329), (226, 227), (227, 325), (228, 229), (229, 339), (230, 231), (231, 335), (232, 233), (233, 349), (234, 235), (234, 345), (284, 344), (287, 350), (291, 334), (295, 340), (299, 324), (303, 330), (308, 314), (312, 320), (314, 316), (315, 318), (316, 317), (317, 318), (319, 321), (320, 323), (321, 322), (322, 323), (324, 326), (325, 328), (326, 327), (327, 328), (329, 331), (330, 333), (331, 332), (332, 333), (334, 336), (335, 338), (336, 337), (337, 338), (339, 341), (340, 343), (341, 342), (342, 343), (344, 346), (345, 348), (346, 347), (347, 348), (349, 351), (350, 353), (351, 352), (352, 353)])
me_cylinder.attributes.new('sharp_edge', 'BOOLEAN', 'EDGE').data.foreach_set('value', [ (min(e.vertices), max(e.vertices)) in _k for e in me_cylinder.edges])
_uv = me_cylinder.uv_layers.new(name='UVMap')
_uv.uv.foreach_set('vector', [0.5512, 0.1804, 0.5512, 0.2144, 0.5282, 0.2239, 0.5282, 0.1709, 0.3346, 0.2542, 0.3236, 0.236, 0.3236, 0.1588, 0.3346, 0.1406, 0.9278, 0.9777, 0.9261, 0.8183, 0.9295, 0.8182, 0.9312, 0.9777, 0.9934, 0.7042, 0.9934, 0.8637, 0.9901, 0.8637, 0.9901, 0.7042, 0.9808, 0.1523, 0.9805, 0.004933, 0.9839, 0.00497, 0.9842, 0.1523, 0.9901, 0.6944, 0.9904, 0.547, 0.9938, 0.547, 0.9934, 0.6943, 0.1232, 0.01829, 0.01829, 0.1232, 0.005697, 0.118, 0.118, 0.005697, 0.01829, 0.2716, 0.1232, 0.3766, 0.118, 0.3892, 0.005697, 0.2768, 0.7249, 0.6842, 0.7222, 0.6956, 0.6847, 0.6955, 0.6827, 0.6841, 0.9162, 0.7055, 0.9162, 0.9801, 0.9077, 0.9805, 0.9061, 0.706, 0.8459, 0.9801, 0.8459, 0.7055, 0.8561, 0.706, 0.8545, 0.9805, 0.2071, 0.9354, 0.2071, 0.6602, 0.215, 0.6605, 0.2137, 0.9355, 0.1917, 0.4095, 0.2457, 0.4635, 0.238, 0.4713, 0.184, 0.4173, 0.1301, 0.6683, 0.1624, 0.7006, 0.1559, 0.7071, 0.1236, 0.6748, 0.7557, 0.7055, 0.7557, 0.9807, 0.7491, 0.9808, 0.7479, 0.7058, 0.8962, 0.7055, 0.8962, 0.9801, 0.8877, 0.9805, 0.886, 0.706, 0.866, 0.9801, 0.866, 0.7055, 0.8762, 0.706, 0.8745, 0.9805, 0.6093, 0.1563, 0.5752, 0.1563, 0.5657, 0.1334, 0.6188, 0.1334, 0.6789, 0.2333, 0.6281, 0.284, 0.6211, 0.267, 0.6618, 0.2262, 0.5512, 0.2144, 0.5752, 0.2385, 0.5657, 0.2614, 0.5282, 0.2239, 0.5752, 0.1563, 0.5512, 0.1804, 0.5282, 0.1709, 0.5657, 0.1334, 0.6333, 0.1804, 0.6093, 0.1563, 0.6188, 0.1334, 0.6563, 0.1709, 0.5752, 0.2385, 0.6093, 0.2385, 0.6188, 0.2614, 0.5657, 0.2614, 0.251, 0.6602, 0.251, 0.6942, 0.2284, 0.6942, 0.2284, 0.6602, 0.6281, 0.284, 0.5563, 0.284, 0.5634, 0.267, 0.6211, 0.267, 0.6789, 0.1615, 0.6789, 0.2333, 0.6618, 0.2262, 0.6618, 0.1686, 0.6281, 0.1107, 0.6789, 0.1615, 0.6618, 0.1686, 0.6211, 0.1278, 0.5563, 0.1107, 0.6281, 0.1107, 0.6211, 0.1278, 0.5634, 0.1278, 0.5056, 0.1615, 0.5563, 0.1107, 0.5634, 0.1278, 0.5226, 0.1686, 0.5056, 0.2333, 0.5056, 0.1615, 0.5226, 0.1686, 0.5226, 0.2262, 0.5563, 0.284, 0.5056, 0.2333, 0.5226, 0.2262, 0.5634, 0.267, 0.6333, 0.2144, 0.6333, 0.1804, 0.6563, 0.1709, 0.6563, 0.2239, 0.1325, 0.9088, 0.1278, 0.9088, 0.1313, 0.882, 0.1325, 0.882, 0.8307, 0.3897, 0.8307, 0.3583, 0.8534, 0.3583, 0.8533, 0.3897, 0.5422, 0.8544, 0.5418, 0.8204, 0.5644, 0.8201, 0.5648, 0.8541, 0.893, 0.3268, 0.893, 0.3608, 0.8704, 0.3608, 0.8704, 0.3268, 0.7946, 0.3583, 0.7946, 0.3269, 0.8172, 0.3269, 0.8172, 0.3583, 0.8307, 0.3583, 0.8307, 0.3269, 0.8533, 0.3269, 0.8534, 0.3583, 0.5418, 0.8204, 0.5422, 0.7963, 0.5648, 0.796, 0.5644, 0.8201, 0.7946, 0.3897, 0.7946, 0.3583, 0.8172, 0.3583, 0.8172, 0.3897, 0.5207, 0.779, 0.5485, 0.779, 0.5514, 0.786, 0.5178, 0.786, 0.5485, 0.779, 0.5682, 0.7593, 0.5752, 0.7622, 0.5514, 0.786, 0.5682, 0.7593, 0.5682, 0.7315, 0.5752, 0.7286, 0.5752, 0.7622, 0.5682, 0.7315, 0.5485, 0.7118, 0.5514, 0.7048, 0.5752, 0.7286, 0.5485, 0.7118, 0.5207, 0.7118, 0.5178, 0.7048, 0.5514, 0.7048, 0.5207, 0.7118, 0.501, 0.7315, 0.494, 0.7286, 0.5178, 0.7048, 0.501, 0.7315, 0.501, 0.7593, 0.494, 0.7622, 0.494, 0.7286, 0.501, 0.7593, 0.5207, 0.779, 0.5178, 0.786, 0.494, 0.7622, 0.1163, 0.86, 0.1214, 0.86, 0.1264, 0.8722, 0.1113, 0.8722, 0.1214, 0.86, 0.125, 0.8564, 0.1372, 0.8615, 0.1264, 0.8722, 0.125, 0.8564, 0.125, 0.8514, 0.1372, 0.8463, 0.1372, 0.8615, 0.125, 0.8514, 0.1214, 0.8478, 0.1264, 0.8356, 0.1372, 0.8463, 0.1214, 0.8478, 0.1163, 0.8478, 0.1113, 0.8356, 0.1264, 0.8356, 0.1163, 0.8478, 0.1128, 0.8514, 0.1006, 0.8463, 0.1113, 0.8356, 0.1128, 0.8514, 0.1128, 0.8564, 0.1006, 0.8615, 0.1006, 0.8463, 0.1128, 0.8564, 0.1163, 0.86, 0.1113, 0.8722, 0.1006, 0.8615, 0.7954, 0.3169, 0.7946, 0.316, 0.7946, 0.3148, 0.7954, 0.3139, 0.7967, 0.3139, 0.7975, 0.3148, 0.7975, 0.316, 0.7967, 0.3169, 0.4791, 0.9188, 0.4755, 0.9187, 0.4801, 0.8919, 0.481, 0.8919, 0.3344, 0.9048, 0.3297, 0.9048, 0.3297, 0.8781, 0.3308, 0.8781, 0.4656, 0.9188, 0.4606, 0.9188, 0.4625, 0.8919, 0.4637, 0.8919, 0.1372, 0.9088, 0.1325, 0.9088, 0.1325, 0.882, 0.1336, 0.882, 0.4841, 0.9188, 0.4791, 0.9188, 0.481, 0.8919, 0.4822, 0.8919, 0.4507, 0.9188, 0.4457, 0.9188, 0.4476, 0.8919, 0.4488, 0.8919, 0.3297, 0.9048, 0.325, 0.9048, 0.3286, 0.8781, 0.3297, 0.8781, 0.1406, 0.06029, 0.1355, 0.08089, 0.08088, 0.1355, 0.06029, 0.1406, 0.3346, 0.1406, 0.314, 0.1355, 0.2594, 0.08088, 0.2542, 0.06029, 0.1232, 0.3766, 0.2716, 0.3766, 0.2768, 0.3892, 0.118, 0.3892, 0.7667, 0.4113, 0.766, 0.3998, 0.8373, 0.3997, 0.8373, 0.4111, 0.2891, 0.4114, 0.2886, 0.4, 0.3658, 0.4, 0.3654, 0.4114, 0.4783, 0.4121, 0.4777, 0.4008, 0.555, 0.4001, 0.5546, 0.4115, 0.8183, 0.01658, 0.8179, 0.005187, 0.8951, 0.005187, 0.8947, 0.01658, 0.6848, 0.4111, 0.6847, 0.3997, 0.7561, 0.3998, 0.7553, 0.4113, 0.3766, 0.1232, 0.2716, 0.01829, 0.2768, 0.005697, 0.3892, 0.118, 0.6615, 0.6841, 0.6595, 0.6955, 0.622, 0.6956, 0.6193, 0.6842, 0.3766, 0.2716, 0.3766, 0.1232, 0.3892, 0.118, 0.3892, 0.2768, 0.5415, 0.6832, 0.539, 0.6946, 0.4984, 0.6949, 0.4958, 0.6835, 0.5889, 0.4113, 0.5882, 0.3998, 0.6595, 0.3997, 0.6595, 0.4111, 0.4762, 0.6835, 0.4751, 0.6949, 0.4464, 0.6943, 0.4439, 0.6829, 0.2716, 0.01829, 0.1232, 0.01829, 0.118, 0.005697, 0.2768, 0.005697, 0.3501, 0.683, 0.3475, 0.6944, 0.3069, 0.6944, 0.3044, 0.683, 0.4009, 0.4111, 0.3998, 0.3997, 0.4544, 0.4007, 0.4549, 0.4121, 0.9027, 0.6842, 0.9, 0.6956, 0.8626, 0.6955, 0.8605, 0.6841, 0.01829, 0.1232, 0.01829, 0.2716, 0.005697, 0.2768, 0.005697, 0.118, 0.8393, 0.6841, 0.8373, 0.6955, 0.7998, 0.6956, 0.7971, 0.6842, 0.8626, 0.4111, 0.8626, 0.3997, 0.9339, 0.3998, 0.9331, 0.4113, 0.2349, 0.8298, 0.2252, 0.8065, 0.2252, 0.7659, 0.2349, 0.7426, 0.2636, 0.7139, 0.2869, 0.7042, 0.3275, 0.7042, 0.3508, 0.7139, 0.3795, 0.7426, 0.3892, 0.7659, 0.3892, 0.8065, 0.3795, 0.8298, 0.3508, 0.8585, 0.3275, 0.8682, 0.2869, 0.8682, 0.2636, 0.8585, 0.9438, 0.9593, 0.9438, 0.6851, 0.9593, 0.6844, 0.9568, 0.9587, 0.6037, 0.7062, 0.6037, 0.9803, 0.5907, 0.9797, 0.5882, 0.7055, 0.6136, 0.9803, 0.6136, 0.7062, 0.6292, 0.7055, 0.6266, 0.9797, 0.1624, 0.7853, 0.1301, 0.8176, 0.1236, 0.8111, 0.1559, 0.7788, 0.004933, 0.7658, 0.004933, 0.7201, 0.01413, 0.7201, 0.01413, 0.7658, 0.01462, 0.4635, 0.06861, 0.4095, 0.07639, 0.4173, 0.0224, 0.4713, 0.1684, 0.6503, 0.092, 0.6503, 0.092, 0.6393, 0.1684, 0.6393, 0.766, 0.9819, 0.766, 0.7055, 0.7761, 0.7065, 0.7744, 0.9827, 0.8059, 0.9819, 0.8059, 0.7055, 0.8161, 0.7065, 0.8144, 0.9827, 0.738, 0.7055, 0.738, 0.9818, 0.7288, 0.9826, 0.727, 0.7065, 0.9802, 0.6867, 0.9802, 0.963, 0.971, 0.9638, 0.9692, 0.6877, 0.04533, 0.8176, 0.01303, 0.7853, 0.01953, 0.7788, 0.05184, 0.8111, 0.06488, 0.6602, 0.1106, 0.6602, 0.1106, 0.6694, 0.06488, 0.6694, 0.06861, 0.6406, 0.01462, 0.5866, 0.0224, 0.5788, 0.07639, 0.6328, 0.2554, 0.4869, 0.2554, 0.5632, 0.2444, 0.5632, 0.2444, 0.4869, 0.9692, 0.676, 0.9692, 0.3997, 0.9802, 0.4007, 0.9784, 0.6768, 0.8361, 0.7055, 0.8361, 0.9819, 0.8276, 0.9827, 0.8259, 0.7065, 0.6963, 0.7055, 0.6963, 0.9818, 0.6871, 0.9826, 0.6854, 0.7065, 0.1705, 0.7201, 0.1705, 0.7658, 0.1613, 0.7658, 0.1613, 0.7201, 0.092, 0.3998, 0.1684, 0.3998, 0.1684, 0.4108, 0.092, 0.4108, 0.7062, 0.9818, 0.7062, 0.7055, 0.7172, 0.7065, 0.7154, 0.9826, 0.6645, 0.9818, 0.6645, 0.7055, 0.6755, 0.7065, 0.6737, 0.9826, 0.7961, 0.7055, 0.7961, 0.9819, 0.7876, 0.9827, 0.786, 0.7065, 0.1106, 0.8257, 0.06488, 0.8257, 0.06488, 0.8165, 0.1106, 0.8165, 0.01303, 0.7006, 0.04533, 0.6683, 0.05184, 0.6748, 0.01953, 0.7071, 0.004933, 0.5632, 0.004933, 0.4869, 0.01594, 0.4869, 0.01594, 0.5632, 0.2457, 0.5866, 0.1917, 0.6406, 0.184, 0.6328, 0.238, 0.5788, 0.5125, 0.3898, 0.3998, 0.2771, 0.4201, 0.2687, 0.5209, 0.3695, 0.5209, 0.3695, 0.4201, 0.2687, 0.4412, 0.2599, 0.5297, 0.3484, 0.5297, 0.3484, 0.4412, 0.2599, 0.4611, 0.2517, 0.5379, 0.3285, 0.5379, 0.3285, 0.4611, 0.2517, 0.4764, 0.2453, 0.5443, 0.3132, 0.4, 0.7934, 0.3998, 0.7048, 0.4122, 0.7126, 0.4123, 0.7934, 0.4123, 0.7934, 0.4122, 0.7126, 0.4245, 0.7197, 0.4247, 0.7934, 0.4247, 0.7934, 0.4245, 0.7197, 0.4369, 0.7271, 0.437, 0.7934, 0.7847, 0.2771, 0.672, 0.3898, 0.6635, 0.3695, 0.7644, 0.2687, 0.7644, 0.2687, 0.6635, 0.3695, 0.6548, 0.3484, 0.7433, 0.2599, 0.7433, 0.2599, 0.6548, 0.3484, 0.6466, 0.3285, 0.7234, 0.2517, 0.7234, 0.2517, 0.6466, 0.3285, 0.6402, 0.3132, 0.708, 0.2453, 0.09071, 0.8356, 0.09071, 0.9315, 0.07804, 0.9273, 0.07804, 0.8398, 0.07804, 0.8398, 0.07804, 0.9273, 0.06541, 0.9235, 0.06541, 0.8437, 0.06541, 0.8437, 0.06541, 0.9235, 0.05275, 0.9195, 0.05275, 0.8477, 0.7847, 0.1177, 0.7847, 0.2771, 0.7644, 0.2687, 0.7644, 0.1261, 0.7644, 0.1261, 0.7644, 0.2687, 0.7433, 0.2599, 0.7433, 0.1348, 0.7433, 0.1348, 0.7433, 0.2599, 0.7234, 0.2517, 0.7234, 0.1431, 0.7234, 0.1431, 0.7234, 0.2517, 0.708, 0.2453, 0.708, 0.1494, 0.4471, 0.7934, 0.4469, 0.7048, 0.4592, 0.7126, 0.4594, 0.7934, 0.4594, 0.7934, 0.4592, 0.7126, 0.4716, 0.7197, 0.4718, 0.7934, 0.4718, 0.7934, 0.4716, 0.7197, 0.484, 0.7271, 0.4841, 0.7934, 0.5125, 0.004933, 0.672, 0.004933, 0.6635, 0.02527, 0.5209, 0.02527, 0.5209, 0.02527, 0.6635, 0.02527, 0.6548, 0.04634, 0.5297, 0.04634, 0.5297, 0.04634, 0.6548, 0.04634, 0.6466, 0.06624, 0.5379, 0.06624, 0.5379, 0.06624, 0.6466, 0.06624, 0.6402, 0.08159, 0.5443, 0.08159, 0.5319, 0.7959, 0.5319, 0.8918, 0.5193, 0.8876, 0.5193, 0.8001, 0.5193, 0.8001, 0.5193, 0.8876, 0.5066, 0.8838, 0.5066, 0.8039, 0.5066, 0.8039, 0.5066, 0.8838, 0.494, 0.8797, 0.494, 0.808, 0.3998, 0.2771, 0.3998, 0.1177, 0.4201, 0.1261, 0.4201, 0.2687, 0.4201, 0.2687, 0.4201, 0.1261, 0.4412, 0.1348, 0.4412, 0.2599, 0.4412, 0.2599, 0.4412, 0.1348, 0.4611, 0.1431, 0.4611, 0.2517, 0.4611, 0.2517, 0.4611, 0.1431, 0.4764, 0.1494, 0.4764, 0.2453, 0.04289, 0.8356, 0.04289, 0.9315, 0.03022, 0.9273, 0.03022, 0.8398, 0.03022, 0.8398, 0.03022, 0.9273, 0.01758, 0.9235, 0.01758, 0.8437, 0.01758, 0.8437, 0.01758, 0.9235, 0.004933, 0.9195, 0.004933, 0.8477, 0.672, 0.3898, 0.5125, 0.3898, 0.5209, 0.3695, 0.6635, 0.3695, 0.6635, 0.3695, 0.5209, 0.3695, 0.5297, 0.3484, 0.6548, 0.3484, 0.6548, 0.3484, 0.5297, 0.3484, 0.5379, 0.3285, 0.6466, 0.3285, 0.6466, 0.3285, 0.5379, 0.3285, 0.5443, 0.3132, 0.6402, 0.3132, 0.3998, 0.882, 0.4, 0.7934, 0.4123, 0.7934, 0.4122, 0.8742, 0.4122, 0.8742, 0.4123, 0.7934, 0.4247, 0.7934, 0.4245, 0.8672, 0.4245, 0.8672, 0.4247, 0.7934, 0.437, 0.7934, 0.4369, 0.8597, 0.672, 0.004933, 0.7847, 0.1177, 0.7644, 0.1261, 0.6635, 0.02527, 0.6635, 0.02527, 0.7644, 0.1261, 0.7433, 0.1348, 0.6548, 0.04634, 0.6548, 0.04634, 0.7433, 0.1348, 0.7234, 0.1431, 0.6466, 0.06624, 0.6466, 0.06624, 0.7234, 0.1431, 0.708, 0.1494, 0.6402, 0.08159, 0.4469, 0.882, 0.4471, 0.7934, 0.4594, 0.7934, 0.4592, 0.8742, 0.4592, 0.8742, 0.4594, 0.7934, 0.4718, 0.7934, 0.4716, 0.8672, 0.4716, 0.8672, 0.4718, 0.7934, 0.4841, 0.7934, 0.484, 0.8597, 0.3998, 0.1177, 0.5125, 0.004933, 0.5209, 0.02527, 0.4201, 0.1261, 0.4201, 0.1261, 0.5209, 0.02527, 0.5297, 0.04634, 0.4412, 0.1348, 0.4412, 0.1348, 0.5297, 0.04634, 0.5379, 0.06624, 0.4611, 0.1431, 0.4611, 0.1431, 0.5379, 0.06624, 0.5443, 0.08159, 0.4764, 0.1494, 0.4764, 0.1494, 0.5443, 0.08159, 0.5485, 0.09183, 0.4867, 0.1537, 0.4867, 0.1537, 0.5485, 0.09183, 0.5523, 0.101, 0.4959, 0.1575, 0.4959, 0.1575, 0.5523, 0.101, 0.5563, 0.1107, 0.5056, 0.1615, 0.2542, 0.06029, 0.1406, 0.06029, 0.1366, 0.05046, 0.2583, 0.05046, 0.06029, 0.1406, 0.07122, 0.1588, 0.07122, 0.236, 0.06029, 0.2542, 0.2716, 0.3766, 0.3766, 0.2716, 0.3892, 0.2768, 0.2768, 0.3892, 0.9261, 0.8183, 0.9278, 0.7055, 0.9312, 0.7055, 0.9295, 0.8182, 0.9805, 0.2996, 0.9808, 0.1523, 0.9842, 0.1523, 0.9839, 0.2996, 0.1705, 0.8356, 0.1705, 0.9951, 0.1671, 0.995, 0.1671, 0.8356, 0.06029, 0.2542, 0.08088, 0.2594, 0.1355, 0.314, 0.1406, 0.3346, 0.1406, 0.3346, 0.1588, 0.3236, 0.236, 0.3236, 0.2542, 0.3346, 0.2262, 0.6943, 0.2262, 0.6602, 0.2284, 0.6602, 0.2284, 0.6942, 0.8555, 0.3268, 0.8556, 0.3583, 0.8534, 0.3583, 0.8533, 0.3269, 0.5666, 0.82, 0.567, 0.8542, 0.5648, 0.8541, 0.5644, 0.8201, 0.567, 0.7959, 0.5666, 0.82, 0.5644, 0.8201, 0.5648, 0.796, 0.8681, 0.3609, 0.8681, 0.3268, 0.8704, 0.3268, 0.8704, 0.3608, 0.8195, 0.3583, 0.8194, 0.3898, 0.8172, 0.3897, 0.8172, 0.3583, 0.8194, 0.3268, 0.8195, 0.3583, 0.8172, 0.3583, 0.8172, 0.3269, 0.2485, 0.8995, 0.2485, 0.8844, 0.2547, 0.8828, 0.2547, 0.9011, 0.2547, 0.9011, 0.2547, 0.8828, 0.2611, 0.8804, 0.2611, 0.9036, 0.2611, 0.9036, 0.2611, 0.8804, 0.2674, 0.8781, 0.2674, 0.9059, 0.406, 0.8948, 0.406, 0.9088, 0.3998, 0.9088, 0.3998, 0.8919, 0.2252, 0.9164, 0.2322, 0.8995, 0.2386, 0.8995, 0.2297, 0.9209, 0.3603, 0.8823, 0.3604, 0.9038, 0.3542, 0.9038, 0.3542, 0.8781, 0.406, 0.9088, 0.406, 0.9228, 0.3998, 0.9257, 0.3998, 0.9088, 0.2322, 0.8995, 0.2252, 0.8826, 0.2297, 0.8781, 0.2386, 0.8995, 0.3604, 0.9038, 0.3603, 0.9252, 0.3542, 0.9295, 0.3542, 0.9038, 0.3702, 0.8995, 0.3702, 0.8844, 0.3765, 0.8828, 0.3765, 0.9011, 0.3765, 0.9011, 0.3765, 0.8828, 0.3829, 0.8804, 0.3829, 0.9036, 0.3829, 0.9036, 0.3829, 0.8804, 0.3892, 0.8781, 0.3892, 0.9059, 0.5684, 0.868, 0.5681, 0.8788, 0.5618, 0.8772, 0.5621, 0.8642, 0.5437, 0.7233, 0.5254, 0.7233, 0.523, 0.7174, 0.5462, 0.7174, 0.5462, 0.7174, 0.523, 0.7174, 0.5207, 0.7118, 0.5485, 0.7118, 0.5681, 0.8788, 0.5681, 0.8939, 0.5618, 0.8955, 0.5618, 0.8772, 0.5618, 0.8772, 0.5618, 0.8955, 0.5555, 0.8979, 0.5555, 0.8747, 0.5555, 0.8747, 0.5555, 0.8979, 0.5491, 0.9002, 0.5491, 0.8724, 0.1067, 0.8849, 0.1068, 0.8989, 0.1006, 0.8989, 0.1006, 0.882, 0.9162, 0.3313, 0.9092, 0.3482, 0.9028, 0.3482, 0.9117, 0.3268, 0.1572, 0.8399, 0.1573, 0.8613, 0.1511, 0.8613, 0.1511, 0.8356, 0.1068, 0.8989, 0.1067, 0.9129, 0.1006, 0.9159, 0.1006, 0.8989, 0.9092, 0.3482, 0.9162, 0.3651, 0.9117, 0.3696, 0.9028, 0.3482, 0.1573, 0.8613, 0.1572, 0.8827, 0.1511, 0.887, 0.1511, 0.8613, 0.6188, 0.2614, 0.6563, 0.2239, 0.6591, 0.2251, 0.62, 0.2643, 0.62, 0.2643, 0.6591, 0.2251, 0.6618, 0.2262, 0.6211, 0.267, 0.6563, 0.2239, 0.6563, 0.1709, 0.6591, 0.1697, 0.6591, 0.2251, 0.6591, 0.2251, 0.6591, 0.1697, 0.6618, 0.1686, 0.6618, 0.2262, 0.6563, 0.1709, 0.6188, 0.1334, 0.62, 0.1305, 0.6591, 0.1697, 0.6591, 0.1697, 0.62, 0.1305, 0.6211, 0.1278, 0.6618, 0.1686, 0.6188, 0.1334, 0.5657, 0.1334, 0.5645, 0.1305, 0.62, 0.1305, 0.62, 0.1305, 0.5645, 0.1305, 0.5634, 0.1278, 0.6211, 0.1278, 0.5657, 0.1334, 0.5282, 0.1709, 0.5253, 0.1697, 0.5645, 0.1305, 0.5645, 0.1305, 0.5253, 0.1697, 0.5226, 0.1686, 0.5634, 0.1278, 0.5282, 0.1709, 0.5282, 0.2239, 0.5253, 0.2251, 0.5253, 0.1697, 0.5253, 0.1697, 0.5253, 0.2251, 0.5226, 0.2262, 0.5226, 0.1686, 0.5282, 0.2239, 0.5657, 0.2614, 0.5645, 0.2643, 0.5253, 0.2251, 0.5253, 0.2251, 0.5645, 0.2643, 0.5634, 0.267, 0.5226, 0.2262, 0.5657, 0.2614, 0.6188, 0.2614, 0.62, 0.2643, 0.5645, 0.2643, 0.5645, 0.2643, 0.62, 0.2643, 0.6211, 0.267, 0.5634, 0.267, 0.6093, 0.2385, 0.6333, 0.2144, 0.6563, 0.2239, 0.6188, 0.2614, 0.8555, 0.3898, 0.8556, 0.3583, 0.8569, 0.3583, 0.8569, 0.3894, 0.8556, 0.3583, 0.8555, 0.3268, 0.8569, 0.3272, 0.8569, 0.3583, 0.567, 0.8542, 0.5666, 0.82, 0.568, 0.8203, 0.5684, 0.8539, 0.5666, 0.82, 0.567, 0.7959, 0.5684, 0.7965, 0.568, 0.8203, 0.8681, 0.3268, 0.8681, 0.3609, 0.8668, 0.3606, 0.8668, 0.327, 0.8194, 0.3898, 0.8195, 0.3583, 0.8208, 0.3583, 0.8207, 0.3894, 0.8195, 0.3583, 0.8194, 0.3268, 0.8207, 0.3272, 0.8208, 0.3583, 0.2262, 0.6602, 0.2262, 0.6943, 0.2248, 0.694, 0.2248, 0.6604, 0.8556, 0.3583, 0.8555, 0.3898, 0.8533, 0.3897, 0.8534, 0.3583, 0.1177, 0.3899, 0.004933, 0.2772, 0.005697, 0.2768, 0.118, 0.3892, 0.004933, 0.2772, 0.004933, 0.1177, 0.005697, 0.118, 0.005697, 0.2768, 0.004933, 0.1177, 0.1177, 0.004933, 0.118, 0.005697, 0.005697, 0.118, 0.1177, 0.004933, 0.2772, 0.004933, 0.2768, 0.005697, 0.118, 0.005697, 0.2772, 0.004933, 0.3899, 0.1177, 0.3892, 0.118, 0.2768, 0.005697, 0.3899, 0.1177, 0.3899, 0.2772, 0.3892, 0.2768, 0.3892, 0.118, 0.3899, 0.2772, 0.2772, 0.3899, 0.2768, 0.3892, 0.3892, 0.2768, 0.2772, 0.3899, 0.1177, 0.3899, 0.118, 0.3892, 0.2768, 0.3892, 0.9904, 0.547, 0.99, 0.3997, 0.9934, 0.3997, 0.9938, 0.547, 0.8733, 0.3772, 0.8668, 0.3799, 0.8668, 0.3745, 0.1497, 0.9072, 0.1508, 0.8969, 0.1561, 0.8969, 0.1573, 0.9072, 0.1508, 0.9168, 0.1497, 0.9072, 0.1573, 0.9072, 0.1561, 0.9168, 0.494, 0.9108, 0.5004, 0.9082, 0.4978, 0.9146, 0.2773, 0.8883, 0.2793, 0.8781, 0.2843, 0.8781, 0.2843, 0.8883, 0.2793, 0.898, 0.2773, 0.8883, 0.2843, 0.8883, 0.2843, 0.898, 0.4978, 0.9146, 0.5004, 0.9082, 0.5031, 0.9146, 0.8733, 0.3772, 0.8668, 0.3745, 0.8706, 0.3708, 0.8733, 0.3772, 0.8706, 0.3708, 0.8759, 0.3708, 0.2843, 0.8883, 0.2843, 0.8781, 0.2892, 0.8781, 0.2913, 0.8883, 0.2843, 0.898, 0.2843, 0.8883, 0.2913, 0.8883, 0.2892, 0.898, 0.5031, 0.9146, 0.5004, 0.9082, 0.5069, 0.9108, 0.8733, 0.3772, 0.8759, 0.3708, 0.8797, 0.3745, 0.5243, 0.912, 0.5255, 0.9017, 0.5308, 0.9017, 0.5319, 0.912, 0.5255, 0.9216, 0.5243, 0.912, 0.5319, 0.912, 0.5308, 0.9216, 0.5069, 0.9108, 0.5004, 0.9082, 0.5069, 0.9055, 0.8733, 0.3772, 0.8797, 0.3745, 0.8797, 0.3799, 0.4159, 0.9022, 0.4184, 0.8919, 0.4222, 0.892, 0.4212, 0.9023, 0.4186, 0.9118, 0.4159, 0.9022, 0.4212, 0.9023, 0.4224, 0.9119, 0.5069, 0.9055, 0.5004, 0.9082, 0.5031, 0.9017, 0.8733, 0.3772, 0.8797, 0.3799, 0.8759, 0.3837, 0.4212, 0.9023, 0.4222, 0.892, 0.4276, 0.8919, 0.4288, 0.9022, 0.4224, 0.9119, 0.4212, 0.9023, 0.4288, 0.9022, 0.4278, 0.9118, 0.5031, 0.9017, 0.5004, 0.9082, 0.4978, 0.9017, 0.4978, 0.9017, 0.5004, 0.9082, 0.494, 0.9055, 0.8733, 0.3772, 0.8759, 0.3837, 0.8706, 0.3837, 0.3011, 0.8883, 0.3032, 0.8781, 0.3082, 0.8781, 0.3082, 0.8883, 0.3032, 0.898, 0.3011, 0.8883, 0.3082, 0.8883, 0.3082, 0.898, 0.3082, 0.898, 0.3082, 0.8883, 0.3152, 0.8883, 0.3131, 0.898, 0.494, 0.9055, 0.5004, 0.9082, 0.494, 0.9108, 0.8733, 0.3772, 0.8706, 0.3837, 0.8668, 0.3799, 0.3082, 0.8883, 0.3082, 0.8781, 0.3131, 0.8781, 0.3152, 0.8883, 0.8141, 0.2879, 0.8337, 0.2881, 0.8362, 0.2995, 0.8129, 0.2992, 0.8793, 0.2881, 0.8989, 0.2879, 0.9001, 0.2992, 0.8768, 0.2995, 0.8393, 0.6841, 0.8605, 0.6841, 0.8626, 0.6955, 0.8373, 0.6955, 0.2848, 0.6828, 0.3044, 0.683, 0.3069, 0.6944, 0.2836, 0.6941, 0.3501, 0.683, 0.3696, 0.6828, 0.3709, 0.6941, 0.3475, 0.6944, 0.4762, 0.6835, 0.4958, 0.6835, 0.4984, 0.6949, 0.4751, 0.6949, 0.5415, 0.6832, 0.561, 0.6828, 0.5623, 0.6941, 0.539, 0.6946, 0.6615, 0.6841, 0.6827, 0.6841, 0.6847, 0.6955, 0.6595, 0.6955, 0.1355, 0.314, 0.1588, 0.3236, 0.1406, 0.3346, 0.07122, 0.236, 0.08088, 0.2594, 0.06029, 0.2542, 0.08088, 0.1355, 0.07122, 0.1588, 0.06029, 0.1406, 0.1588, 0.07122, 0.1355, 0.08089, 0.1406, 0.06029, 0.3888, 0.4112, 0.3654, 0.4114, 0.3658, 0.4, 0.3892, 0.3998, 0.3236, 0.1588, 0.314, 0.1355, 0.3346, 0.1406, 0.555, 0.4001, 0.5783, 0.3997, 0.578, 0.4111, 0.5546, 0.4115, 0.236, 0.3236, 0.2594, 0.314, 0.2542, 0.3346, 0.9181, 0.01632, 0.8989, 0.2879, 0.8793, 0.2881, 0.8947, 0.01658, 0.8626, 0.4111, 0.8605, 0.6841, 0.8393, 0.6841, 0.8373, 0.4111, 0.2891, 0.4114, 0.3044, 0.683, 0.2848, 0.6828, 0.2657, 0.4112, 0.3888, 0.4112, 0.3696, 0.6828, 0.3501, 0.683, 0.3654, 0.4114, 0.4783, 0.4121, 0.4958, 0.6835, 0.4762, 0.6835, 0.4549, 0.4121, 0.578, 0.4111, 0.561, 0.6828, 0.5415, 0.6832, 0.5546, 0.4115, 0.6848, 0.4111, 0.6827, 0.6841, 0.6615, 0.6841, 0.6595, 0.4111, 0.8141, 0.2879, 0.7949, 0.01632, 0.8183, 0.01658, 0.8337, 0.2881, 0.8793, 0.2881, 0.8768, 0.2995, 0.8362, 0.2995, 0.8337, 0.2881, 0.1232, 0.3766, 0.01829, 0.2716, 0.02608, 0.2684, 0.1265, 0.3688, 0.1265, 0.3688, 0.02608, 0.2684, 0.03493, 0.2647, 0.1301, 0.3599, 0.1301, 0.3599, 0.03493, 0.2647, 0.04349, 0.2612, 0.1337, 0.3514, 0.1337, 0.3514, 0.04349, 0.2612, 0.05046, 0.2583, 0.1366, 0.3444, 0.01829, 0.1232, 0.1232, 0.01829, 0.1265, 0.02608, 0.02608, 0.1265, 0.02608, 0.1265, 0.1265, 0.02608, 0.1301, 0.03493, 0.03493, 0.1301, 0.03493, 0.1301, 0.1301, 0.03493, 0.1337, 0.04349, 0.04349, 0.1337, 0.04349, 0.1337, 0.1337, 0.04349, 0.1366, 0.05046, 0.05046, 0.1366, 0.2716, 0.01829, 0.3766, 0.1232, 0.3688, 0.1265, 0.2684, 0.02608, 0.2684, 0.02608, 0.3688, 0.1265, 0.3599, 0.1301, 0.2647, 0.03493, 0.2647, 0.03493, 0.3599, 0.1301, 0.3514, 0.1337, 0.2612, 0.04349, 0.2612, 0.04349, 0.3514, 0.1337, 0.3444, 0.1366, 0.2583, 0.05046, 0.3766, 0.2716, 0.2716, 0.3766, 0.2684, 0.3688, 0.3688, 0.2684, 0.3688, 0.2684, 0.2684, 0.3688, 0.2647, 0.3599, 0.3599, 0.2647, 0.3599, 0.2647, 0.2647, 0.3599, 0.2612, 0.3514, 0.3514, 0.2612, 0.3514, 0.2612, 0.2612, 0.3514, 0.2583, 0.3444, 0.3444, 0.2583, 0.01829, 0.2716, 0.01829, 0.1232, 0.02608, 0.1265, 0.02608, 0.2684, 0.02608, 0.2684, 0.02608, 0.1265, 0.03493, 0.1301, 0.03493, 0.2647, 0.03493, 0.2647, 0.03493, 0.1301, 0.04349, 0.1337, 0.04349, 0.2612, 0.04349, 0.2612, 0.04349, 0.1337, 0.05046, 0.1366, 0.05046, 0.2583, 0.1232, 0.01829, 0.2716, 0.01829, 0.2684, 0.02608, 0.1265, 0.02608, 0.1265, 0.02608, 0.2684, 0.02608, 0.2647, 0.03493, 0.1301, 0.03493, 0.1301, 0.03493, 0.2647, 0.03493, 0.2612, 0.04349, 0.1337, 0.04349, 0.1337, 0.04349, 0.2612, 0.04349, 0.2583, 0.05046, 0.1366, 0.05046, 0.3766, 0.1232, 0.3766, 0.2716, 0.3688, 0.2684, 0.3688, 0.1265, 0.3688, 0.1265, 0.3688, 0.2684, 0.3599, 0.2647, 0.3599, 0.1301, 0.3599, 0.1301, 0.3599, 0.2647, 0.3514, 0.2612, 0.3514, 0.1337, 0.3514, 0.1337, 0.3514, 0.2612, 0.3444, 0.2583, 0.3444, 0.1366, 0.2716, 0.3766, 0.1232, 0.3766, 0.1265, 0.3688, 0.2684, 0.3688, 0.2684, 0.3688, 0.1265, 0.3688, 0.1301, 0.3599, 0.2647, 0.3599, 0.2647, 0.3599, 0.1301, 0.3599, 0.1337, 0.3514, 0.2612, 0.3514, 0.2612, 0.3514, 0.1337, 0.3514, 0.1366, 0.3444, 0.2583, 0.3444, 0.2542, 0.3346, 0.2594, 0.314, 0.314, 0.2594, 0.3346, 0.2542, 0.2542, 0.06029, 0.2594, 0.08088, 0.236, 0.07122, 0.2653, 0.3998, 0.2886, 0.4, 0.2891, 0.4114, 0.2657, 0.4112, 0.8373, 0.3997, 0.8626, 0.3997, 0.8626, 0.4111, 0.8373, 0.4111, 0.8951, 0.005187, 0.9184, 0.004933, 0.9181, 0.01632, 0.8947, 0.01658, 0.7946, 0.004933, 0.8179, 0.005187, 0.8183, 0.01658, 0.7949, 0.01632, 0.6595, 0.3997, 0.6847, 0.3997, 0.6848, 0.4111, 0.6595, 0.4111, 0.314, 0.2594, 0.3236, 0.236, 0.3346, 0.2542, 0.4544, 0.4007, 0.4777, 0.4008, 0.4783, 0.4121, 0.4549, 0.4121, 0.3444, 0.1366, 0.3346, 0.1406, 0.2542, 0.06029, 0.2583, 0.05046, 0.1406, 0.06029, 0.2542, 0.06029, 0.236, 0.07122, 0.1588, 0.07122, 0.3444, 0.2583, 0.3346, 0.2542, 0.3346, 0.1406, 0.3444, 0.1366, 0.2583, 0.3444, 0.2542, 0.3346, 0.3346, 0.2542, 0.3444, 0.2583, 0.1366, 0.3444, 0.1406, 0.3346, 0.2542, 0.3346, 0.2583, 0.3444, 0.05046, 0.2583, 0.06029, 0.2542, 0.1406, 0.3346, 0.1366, 0.3444, 0.05046, 0.1366, 0.06029, 0.1406, 0.06029, 0.2542, 0.05046, 0.2583, 0.1366, 0.05046, 0.1406, 0.06029, 0.06029, 0.1406, 0.05046, 0.1366, 0.9463, 0.674, 0.9438, 0.3997, 0.9593, 0.4004, 0.9593, 0.6745, 0.1818, 0.9327, 0.1804, 0.6602, 0.1973, 0.6602, 0.1959, 0.9327, 0.6391, 0.9803, 0.6391, 0.7062, 0.6547, 0.7055, 0.6521, 0.9797, 0.9576, 0.2792, 0.9551, 0.004933, 0.9707, 0.005636, 0.9707, 0.2798, 0.9297, 0.2775, 0.9283, 0.004933, 0.9452, 0.004933, 0.9438, 0.2775, 0.1684, 0.6393, 0.092, 0.6393, 0.07639, 0.6328, 0.0224, 0.5788, 0.01594, 0.5632, 0.01594, 0.4869, 0.0224, 0.4713, 0.07639, 0.4173, 0.092, 0.4108, 0.1684, 0.4108, 0.184, 0.4173, 0.238, 0.4713, 0.2444, 0.4869, 0.2444, 0.5632, 0.238, 0.5788, 0.184, 0.6328, 0.01413, 0.7201, 0.01953, 0.7071, 0.05184, 0.6748, 0.06488, 0.6694, 0.1106, 0.6694, 0.1236, 0.6748, 0.1559, 0.7071, 0.1613, 0.7201, 0.1613, 0.7658, 0.1559, 0.7788, 0.1236, 0.8111, 0.1106, 0.8165, 0.06488, 0.8165, 0.05184, 0.8111, 0.01953, 0.7788, 0.01413, 0.7658])
me_cylinder.materials.append(mat_material_001)
me_cylinder.update()

# ---- objects
ob_cylinder = bpy.data.objects.new('Cylinder', me_cylinder)
ob_empty = bpy.data.objects.new('Empty', None)

# ---- transforms, parenting, visibility, modifiers, constraints
ob_cylinder.location = (0.0, 0.0, 0.0)
_m = ob_cylinder.modifiers.new('Smooth by Angle', 'NODES')
_m.node_group = ng_smooth_by_angle
_m.use_pin_to_last = True
_m.show_group_selector = False
ob_empty.location = (-0.3238, 0.1456, 0.1061)
ob_empty.rotation_euler = (1.571, 0.0, 0.0)
ob_empty.scale = (0.147, 0.147, 0.147)
ob_empty.empty_display_type = 'IMAGE'
ob_empty.empty_display_size = 5.0

# ---- collection membership
col_collection.objects.link(ob_cylinder)
col_collection.objects.link(ob_empty)

# ---- scene / render settings (as saved in the file)
scene.frame_start = 1; scene.frame_end = 250; scene.frame_set(42)
scene.render.engine = 'CYCLES'
scene.cycles.bake_type = 'ROUGHNESS'
bpy.context.view_layer.update()

# ---- added for rendering (the .blend has no active camera): camera
cam_auto = bpy.data.cameras.new('AutoCamera')
cam_auto.lens = 50.0
cam_auto.sensor_width = 36.0
cam_auto.clip_end = 1000.0
ob_auto_camera = bpy.data.objects.new('AutoCamera', cam_auto)
scene.collection.objects.link(ob_auto_camera)
ob_auto_camera.location = (0.447961, -0.537553, 0.533914)
ob_auto_camera.rotation_euler = (1.09748, -7.21219e-08, 0.694738)
scene.camera = ob_auto_camera
bpy.context.view_layer.update()
